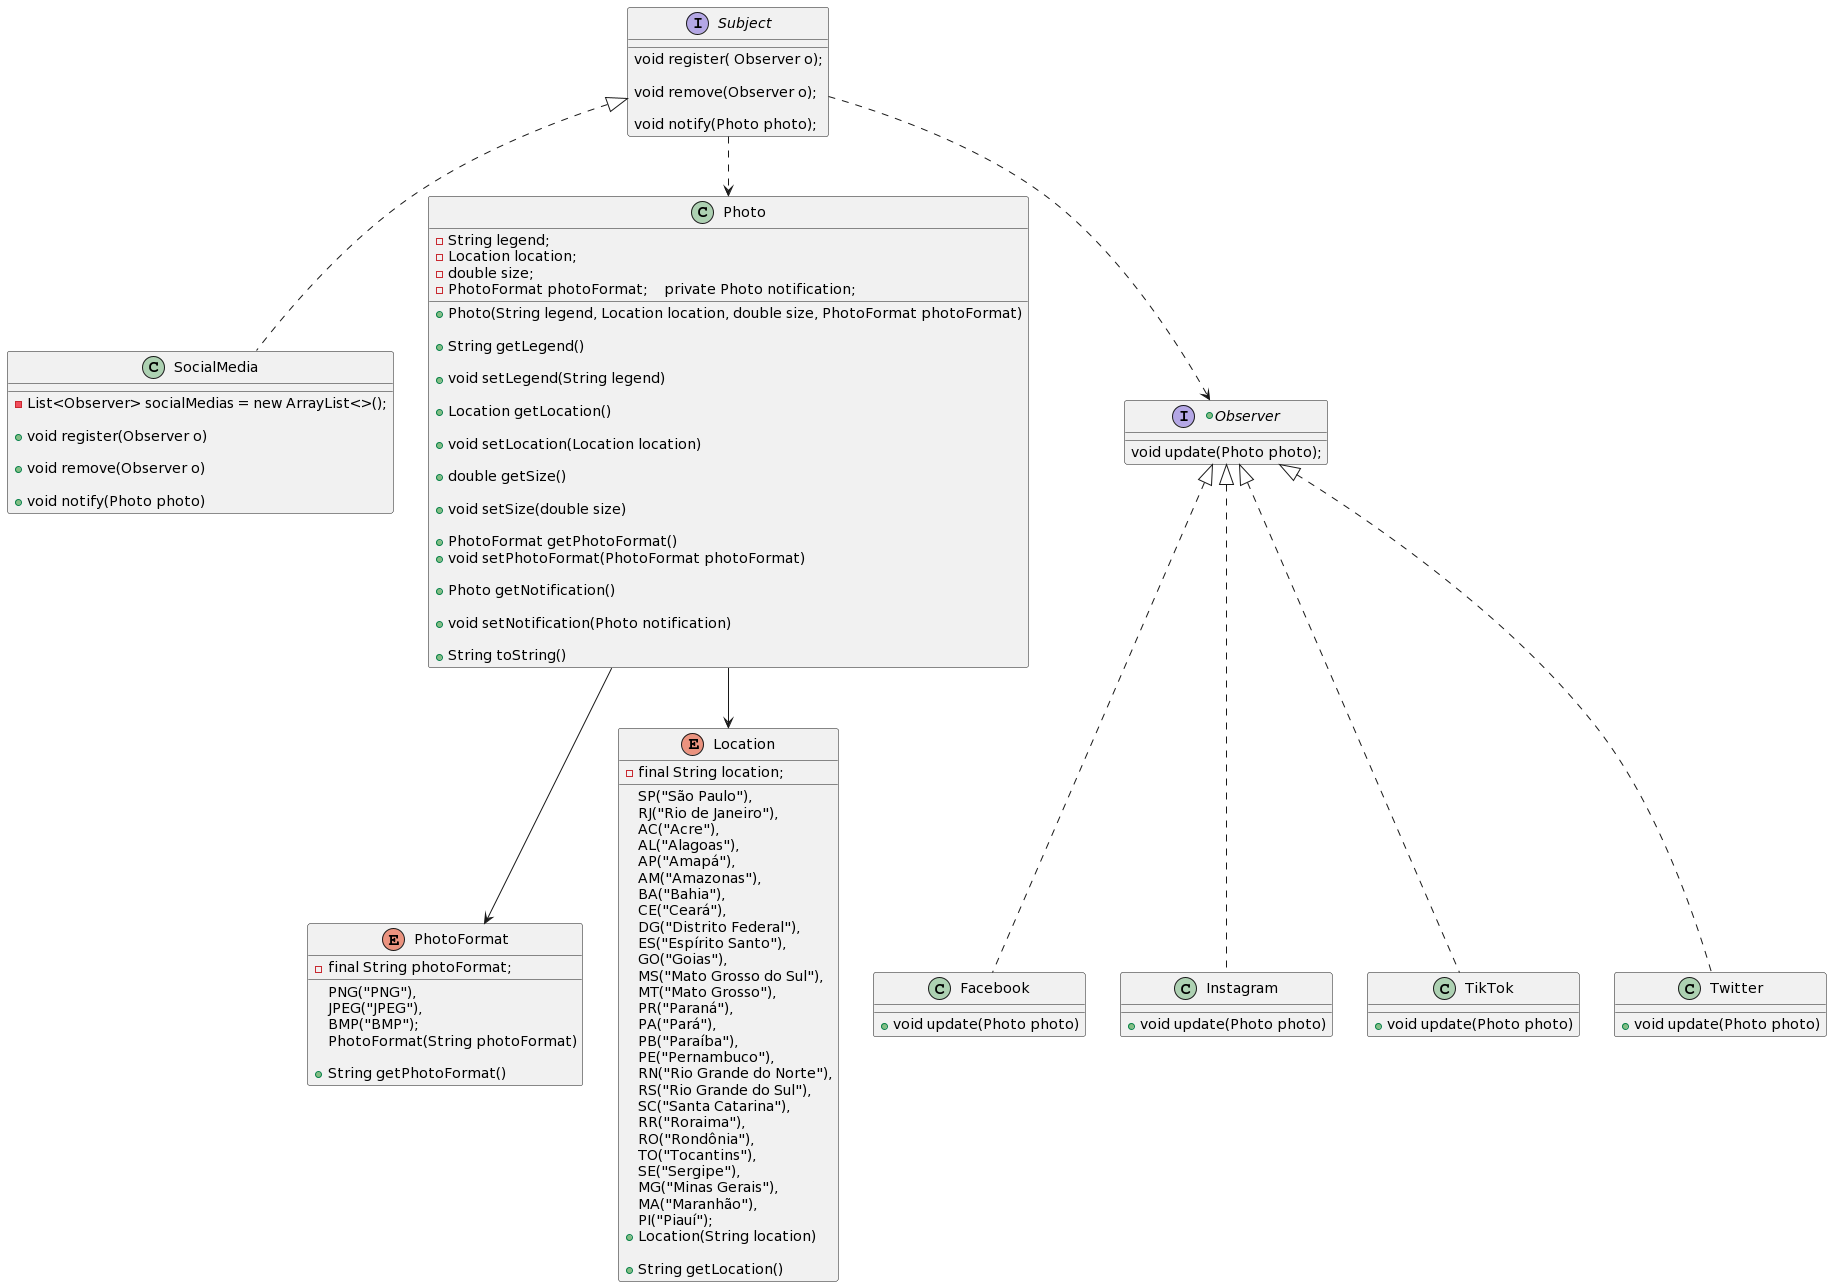

The diagram above was rendered by PlantUML. Its source (embedded in the PNG):
@startuml
class SocialMedia  implements Subject{

    -List<Observer> socialMedias = new ArrayList<>();

    +void register(Observer o)

    +void remove(Observer o)

    +void notify(Photo photo) 
}

interface Subject {

    void register( Observer o);

    void remove(Observer o);

    void notify(Photo photo);

}
class Photo {

    -String legend;
    -Location location;
    -double size;
    -PhotoFormat photoFormat;    private Photo notification;

    +Photo(String legend, Location location, double size, PhotoFormat photoFormat)

    +String getLegend() 

    +void setLegend(String legend) 

    +Location getLocation() 

    +void setLocation(Location location) 

    +double getSize() 

    +void setSize(double size) 

    +PhotoFormat getPhotoFormat()
    
    +void setPhotoFormat(PhotoFormat photoFormat) 

    +Photo getNotification() 

    +void setNotification(Photo notification) 

    +String toString() 
}
enum PhotoFormat {

    PNG("PNG"),
    JPEG("JPEG"),
    BMP("BMP");

    -final String photoFormat;

    PhotoFormat(String photoFormat)

    +String getPhotoFormat() 

}

Photo-->PhotoFormat
Subject..>Photo
Subject..>Observer

enum Location {

    SP("São Paulo"),
    RJ("Rio de Janeiro"),
    AC("Acre"),
    AL("Alagoas"),
    AP("Amapá"),
    AM("Amazonas"),
    BA("Bahia"),
    CE("Ceará"),
    DG("Distrito Federal"),
    ES("Espírito Santo"),
    GO("Goias"),
    MS("Mato Grosso do Sul"),
    MT("Mato Grosso"),
    PR("Paraná"),
    PA("Pará"),
    PB("Paraíba"),
    PE("Pernambuco"),
    RN("Rio Grande do Norte"),
    RS("Rio Grande do Sul"),
    SC("Santa Catarina"),
    RR("Roraima"),
    RO("Rondônia"),
    TO("Tocantins"),
    SE("Sergipe"),
    MG("Minas Gerais"),
    MA("Maranhão"),
    PI("Piauí");



    -final String location;

    +Location(String location)

    +String getLocation()
}
Photo-->Location

+interface Observer {
    void update(Photo photo);
}

class Facebook implements Observer{

   
    +void update(Photo photo) 
}
class Instagram implements Observer{
  
    +void update(Photo photo) 
}
class TikTok implements Observer{

    +void update(Photo photo) 
}

class Twitter implements Observer{
    +void update(Photo photo) 
}
@enduml